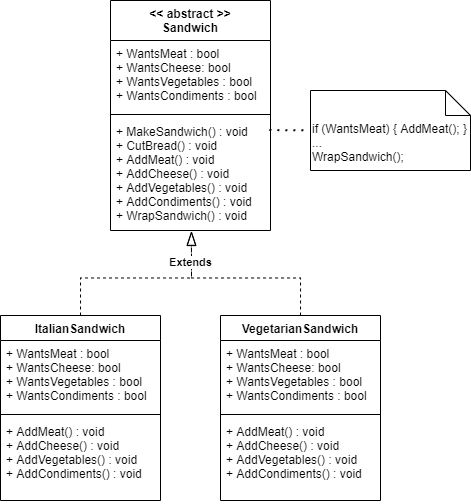

The diagram above was exported from draw.io. Its source (the exported page's mxGraphModel, read from the mxfile embedded in the PNG):
<mxGraphModel dx="981" dy="567" grid="1" gridSize="10" guides="1" tooltips="1" connect="1" arrows="1" fold="1" page="1" pageScale="1" pageWidth="1100" pageHeight="850" background="#ffffff" math="0" shadow="0">
  <root>
    <mxCell id="0" />
    <mxCell id="1" parent="0" />
    <mxCell id="FqL0xVa6vhpQMCe3-krP-9" value="&lt;&lt; abstract &gt;&gt;&#10;Sandwich" style="swimlane;fontStyle=1;align=center;verticalAlign=top;childLayout=stackLayout;horizontal=1;startSize=40;horizontalStack=0;resizeParent=1;resizeParentMax=0;resizeLast=0;collapsible=1;marginBottom=0;" vertex="1" parent="1">
      <mxGeometry x="240" y="120" width="160" height="230" as="geometry" />
    </mxCell>
    <mxCell id="FqL0xVa6vhpQMCe3-krP-10" value="+ WantsMeat : bool&#10;+ WantsCheese: bool&#10;+ WantsVegetables : bool&#10;+ WantsCondiments : bool" style="text;strokeColor=none;fillColor=none;align=left;verticalAlign=top;spacingLeft=4;spacingRight=4;overflow=hidden;rotatable=0;points=[[0,0.5],[1,0.5]];portConstraint=eastwest;" vertex="1" parent="FqL0xVa6vhpQMCe3-krP-9">
      <mxGeometry y="40" width="160" height="70" as="geometry" />
    </mxCell>
    <mxCell id="FqL0xVa6vhpQMCe3-krP-11" value="" style="line;strokeWidth=1;fillColor=none;align=left;verticalAlign=middle;spacingTop=-1;spacingLeft=3;spacingRight=3;rotatable=0;labelPosition=right;points=[];portConstraint=eastwest;" vertex="1" parent="FqL0xVa6vhpQMCe3-krP-9">
      <mxGeometry y="110" width="160" height="8" as="geometry" />
    </mxCell>
    <mxCell id="FqL0xVa6vhpQMCe3-krP-12" value="+ MakeSandwich() : void&#10;+ CutBread() : void&#10;+ AddMeat() : void&#10;+ AddCheese() : void&#10;+ AddVegetables() : void&#10;+ AddCondiments() : void&#10;+ WrapSandwich() : void&#10;" style="text;strokeColor=none;fillColor=none;align=left;verticalAlign=top;spacingLeft=4;spacingRight=4;overflow=hidden;rotatable=0;points=[[0,0.5],[1,0.5]];portConstraint=eastwest;" vertex="1" parent="FqL0xVa6vhpQMCe3-krP-9">
      <mxGeometry y="118" width="160" height="112" as="geometry" />
    </mxCell>
    <mxCell id="FqL0xVa6vhpQMCe3-krP-15" value="if (WantsMeat) { AddMeat(); }&lt;br&gt;...&lt;br&gt;WrapSandwich();" style="shape=note2;boundedLbl=1;whiteSpace=wrap;html=1;size=25;verticalAlign=top;align=left;" vertex="1" parent="1">
      <mxGeometry x="440" y="210" width="160" height="80" as="geometry" />
    </mxCell>
    <mxCell id="FqL0xVa6vhpQMCe3-krP-17" value="" style="endArrow=none;dashed=1;html=1;dashPattern=1 3;strokeWidth=2;entryX=-0.017;entryY=0.499;entryDx=0;entryDy=0;entryPerimeter=0;exitX=0.993;exitY=0.103;exitDx=0;exitDy=0;exitPerimeter=0;" edge="1" parent="1" source="FqL0xVa6vhpQMCe3-krP-12" target="FqL0xVa6vhpQMCe3-krP-15">
      <mxGeometry width="50" height="50" relative="1" as="geometry">
        <mxPoint x="410" y="280" as="sourcePoint" />
        <mxPoint x="460" y="230" as="targetPoint" />
      </mxGeometry>
    </mxCell>
    <mxCell id="FqL0xVa6vhpQMCe3-krP-29" style="edgeStyle=orthogonalEdgeStyle;rounded=0;orthogonalLoop=1;jettySize=auto;html=1;entryX=0.506;entryY=1.009;entryDx=0;entryDy=0;entryPerimeter=0;dashed=1;endArrow=blockThin;endFill=0;endSize=12;" edge="1" parent="1" source="FqL0xVa6vhpQMCe3-krP-18" target="FqL0xVa6vhpQMCe3-krP-12">
      <mxGeometry relative="1" as="geometry" />
    </mxCell>
    <mxCell id="FqL0xVa6vhpQMCe3-krP-18" value="ItalianSandwich" style="swimlane;fontStyle=1;align=center;verticalAlign=top;childLayout=stackLayout;horizontal=1;startSize=25;horizontalStack=0;resizeParent=1;resizeParentMax=0;resizeLast=0;collapsible=1;marginBottom=0;" vertex="1" parent="1">
      <mxGeometry x="130" y="435" width="160" height="185" as="geometry" />
    </mxCell>
    <mxCell id="FqL0xVa6vhpQMCe3-krP-19" value="+ WantsMeat : bool&#10;+ WantsCheese: bool&#10;+ WantsVegetables : bool&#10;+ WantsCondiments : bool" style="text;strokeColor=none;fillColor=none;align=left;verticalAlign=top;spacingLeft=4;spacingRight=4;overflow=hidden;rotatable=0;points=[[0,0.5],[1,0.5]];portConstraint=eastwest;" vertex="1" parent="FqL0xVa6vhpQMCe3-krP-18">
      <mxGeometry y="25" width="160" height="70" as="geometry" />
    </mxCell>
    <mxCell id="FqL0xVa6vhpQMCe3-krP-20" value="" style="line;strokeWidth=1;fillColor=none;align=left;verticalAlign=middle;spacingTop=-1;spacingLeft=3;spacingRight=3;rotatable=0;labelPosition=right;points=[];portConstraint=eastwest;" vertex="1" parent="FqL0xVa6vhpQMCe3-krP-18">
      <mxGeometry y="95" width="160" height="8" as="geometry" />
    </mxCell>
    <mxCell id="FqL0xVa6vhpQMCe3-krP-21" value="+ AddMeat() : void&#10;+ AddCheese() : void&#10;+ AddVegetables() : void&#10;+ AddCondiments() : void&#10;" style="text;strokeColor=none;fillColor=none;align=left;verticalAlign=top;spacingLeft=4;spacingRight=4;overflow=hidden;rotatable=0;points=[[0,0.5],[1,0.5]];portConstraint=eastwest;" vertex="1" parent="FqL0xVa6vhpQMCe3-krP-18">
      <mxGeometry y="103" width="160" height="82" as="geometry" />
    </mxCell>
    <mxCell id="FqL0xVa6vhpQMCe3-krP-30" style="edgeStyle=orthogonalEdgeStyle;rounded=0;orthogonalLoop=1;jettySize=auto;html=1;entryX=0.506;entryY=1.006;entryDx=0;entryDy=0;entryPerimeter=0;dashed=1;endArrow=blockThin;endFill=0;endSize=12;" edge="1" parent="1" source="FqL0xVa6vhpQMCe3-krP-24" target="FqL0xVa6vhpQMCe3-krP-12">
      <mxGeometry relative="1" as="geometry" />
    </mxCell>
    <mxCell id="FqL0xVa6vhpQMCe3-krP-31" value="&lt;b&gt;Extends&lt;/b&gt;" style="edgeLabel;html=1;align=center;verticalAlign=middle;resizable=0;points=[];" vertex="1" connectable="0" parent="FqL0xVa6vhpQMCe3-krP-30">
      <mxGeometry x="0.6823" y="1" relative="1" as="geometry">
        <mxPoint as="offset" />
      </mxGeometry>
    </mxCell>
    <mxCell id="FqL0xVa6vhpQMCe3-krP-24" value="VegetarianSandwich" style="swimlane;fontStyle=1;align=center;verticalAlign=top;childLayout=stackLayout;horizontal=1;startSize=25;horizontalStack=0;resizeParent=1;resizeParentMax=0;resizeLast=0;collapsible=1;marginBottom=0;" vertex="1" parent="1">
      <mxGeometry x="350" y="435" width="160" height="185" as="geometry" />
    </mxCell>
    <mxCell id="FqL0xVa6vhpQMCe3-krP-25" value="+ WantsMeat : bool&#10;+ WantsCheese: bool&#10;+ WantsVegetables : bool&#10;+ WantsCondiments : bool" style="text;strokeColor=none;fillColor=none;align=left;verticalAlign=top;spacingLeft=4;spacingRight=4;overflow=hidden;rotatable=0;points=[[0,0.5],[1,0.5]];portConstraint=eastwest;" vertex="1" parent="FqL0xVa6vhpQMCe3-krP-24">
      <mxGeometry y="25" width="160" height="70" as="geometry" />
    </mxCell>
    <mxCell id="FqL0xVa6vhpQMCe3-krP-26" value="" style="line;strokeWidth=1;fillColor=none;align=left;verticalAlign=middle;spacingTop=-1;spacingLeft=3;spacingRight=3;rotatable=0;labelPosition=right;points=[];portConstraint=eastwest;" vertex="1" parent="FqL0xVa6vhpQMCe3-krP-24">
      <mxGeometry y="95" width="160" height="8" as="geometry" />
    </mxCell>
    <mxCell id="FqL0xVa6vhpQMCe3-krP-27" value="+ AddMeat() : void&#10;+ AddCheese() : void&#10;+ AddVegetables() : void&#10;+ AddCondiments() : void&#10;" style="text;strokeColor=none;fillColor=none;align=left;verticalAlign=top;spacingLeft=4;spacingRight=4;overflow=hidden;rotatable=0;points=[[0,0.5],[1,0.5]];portConstraint=eastwest;" vertex="1" parent="FqL0xVa6vhpQMCe3-krP-24">
      <mxGeometry y="103" width="160" height="82" as="geometry" />
    </mxCell>
  </root>
</mxGraphModel>